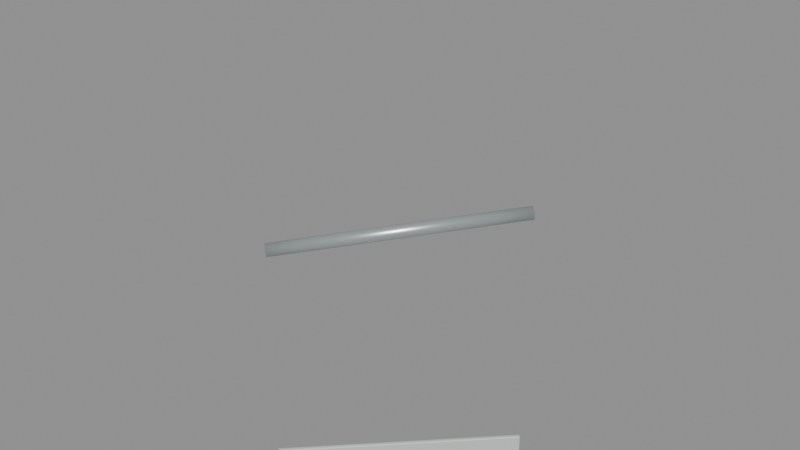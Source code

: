 # Source: rail_45_port_rise_4.blend  (saved by Blender 5.2.45; exported with 4.5.12 LTS)
import bpy
from mathutils import Matrix  # noqa: F401  (used for matrix-valued properties, if any)

bpy.ops.wm.read_factory_settings(use_empty=True)
scene = bpy.context.scene
scene.name = 'rail_45_port_rise_4'

# ---- materials (node trees are filled in below, after node groups)
mat_galvanized_marine_rail = bpy.data.materials.new('Galvanized marine rail')
mat_galvanized_marine_rail.diffuse_color = (0.58, 0.64, 0.65, 1.0)
mat_warm_white_painted_steel = bpy.data.materials.new('Warm white painted steel')
mat_warm_white_painted_steel.diffuse_color = (0.74, 0.78, 0.75, 1.0)

# ---- material node trees
mat_galvanized_marine_rail.use_nodes = True; mat_galvanized_marine_rail.node_tree.nodes.clear()
_N = mat_galvanized_marine_rail.node_tree.nodes; _L = mat_galvanized_marine_rail.node_tree.links
n0 = _N.new('ShaderNodeBsdfPrincipled'); n0.name = 'Principled BSDF'; n0.location = (-200, 100)
n0.inputs[0].default_value = (0.58, 0.64, 0.65, 1.0)
n0.inputs[1].default_value = 0.72
n0.inputs[2].default_value = 0.34
n0.inputs[10].default_value = 0.005
n1 = _N.new('ShaderNodeOutputMaterial'); n1.name = 'Material Output'; n1.location = (200, 100)
_L.new(n0.outputs[0], n1.inputs[0])
n1.is_active_output = True
mat_warm_white_painted_steel.use_nodes = True; mat_warm_white_painted_steel.node_tree.nodes.clear()
_N = mat_warm_white_painted_steel.node_tree.nodes; _L = mat_warm_white_painted_steel.node_tree.links
n0 = _N.new('ShaderNodeBsdfPrincipled'); n0.name = 'Principled BSDF'; n0.location = (-200, 100)
n0.inputs[0].default_value = (0.74, 0.78, 0.75, 1.0)
n0.inputs[1].default_value = 0.3
n0.inputs[2].default_value = 0.42
n0.inputs[10].default_value = 0.005
n1 = _N.new('ShaderNodeOutputMaterial'); n1.name = 'Material Output'; n1.location = (200, 100)
_L.new(n0.outputs[0], n1.inputs[0])
n1.is_active_output = True

# ---- meshes
me_cylinder_014 = bpy.data.meshes.new('Cylinder.014')
me_cylinder_014.from_pydata([(0.0, 0.024, -0.3614), (0.0, 0.024, 0.3614), (0.009184, 0.02217, -0.3614), (0.009184, 0.02217, 0.3614), (0.01697, 0.01697, -0.3614), (0.01697, 0.01697, 0.3614), (0.02217, 0.009184, -0.3614), (0.02217, 0.009184, 0.3614), (0.024, 0.0, -0.3614), (0.024, 0.0, 0.3614), (0.02217, -0.009184, -0.3614), (0.02217, -0.009184, 0.3614), (0.01697, -0.01697, -0.3614), (0.01697, -0.01697, 0.3614), (0.009184, -0.02217, -0.3614), (0.009184, -0.02217, 0.3614), (0.0, -0.024, -0.3614), (0.0, -0.024, 0.3614), (-0.009184, -0.02217, -0.3614), (-0.009184, -0.02217, 0.3614), (-0.01697, -0.01697, -0.3614), (-0.01697, -0.01697, 0.3614), (-0.02217, -0.009184, -0.3614), (-0.02217, -0.009184, 0.3614), (-0.024, 0.0, -0.3614), (-0.024, 0.0, 0.3614), (-0.02217, 0.009184, -0.3614), (-0.02217, 0.009184, 0.3614), (-0.01697, 0.01697, -0.3614), (-0.01697, 0.01697, 0.3614), (-0.009184, 0.02217, -0.3614), (-0.009184, 0.02217, 0.3614)], [], [(0, 1, 3, 2), (2, 3, 5, 4), (4, 5, 7, 6), (6, 7, 9, 8), (8, 9, 11, 10), (10, 11, 13, 12), (12, 13, 15, 14), (14, 15, 17, 16), (16, 17, 19, 18), (18, 19, 21, 20), (20, 21, 23, 22), (22, 23, 25, 24), (24, 25, 27, 26), (26, 27, 29, 28), (3, 1, 31, 29, 27, 25, 23, 21, 19, 17, 15, 13, 11, 9, 7, 5), (28, 29, 31, 30), (30, 31, 1, 0), (0, 2, 4, 6, 8, 10, 12, 14, 16, 18, 20, 22, 24, 26, 28, 30)])
me_cylinder_014.polygons.foreach_set('use_smooth', [True] * 18)
_uv = me_cylinder_014.uv_layers.new(name='UVMap')
_uv.uv.foreach_set('vector', [1.0, 0.5, 1.0, 1.0, 0.9375, 1.0, 0.9375, 0.5, 0.9375, 0.5, 0.9375, 1.0, 0.875, 1.0, 0.875, 0.5, 0.875, 0.5, 0.875, 1.0, 0.8125, 1.0, 0.8125, 0.5, 0.8125, 0.5, 0.8125, 1.0, 0.75, 1.0, 0.75, 0.5, 0.75, 0.5, 0.75, 1.0, 0.6875, 1.0, 0.6875, 0.5, 0.6875, 0.5, 0.6875, 1.0, 0.625, 1.0, 0.625, 0.5, 0.625, 0.5, 0.625, 1.0, 0.5625, 1.0, 0.5625, 0.5, 0.5625, 0.5, 0.5625, 1.0, 0.5, 1.0, 0.5, 0.5, 0.5, 0.5, 0.5, 1.0, 0.4375, 1.0, 0.4375, 0.5, 0.4375, 0.5, 0.4375, 1.0, 0.375, 1.0, 0.375, 0.5, 0.375, 0.5, 0.375, 1.0, 0.3125, 1.0, 0.3125, 0.5, 0.3125, 0.5, 0.3125, 1.0, 0.25, 1.0, 0.25, 0.5, 0.25, 0.5, 0.25, 1.0, 0.1875, 1.0, 0.1875, 0.5, 0.1875, 0.5, 0.1875, 1.0, 0.125, 1.0, 0.125, 0.5, 0.3418, 0.4717, 0.25, 0.49, 0.1582, 0.4717, 0.08029, 0.4197, 0.02827, 0.3418, 0.01, 0.25, 0.02827, 0.1582, 0.08029, 0.08029, 0.1582, 0.02827, 0.25, 0.01, 0.3418, 0.02827, 0.4197, 0.08029, 0.4717, 0.1582, 0.49, 0.25, 0.4717, 0.3418, 0.4197, 0.4197, 0.125, 0.5, 0.125, 1.0, 0.0625, 1.0, 0.0625, 0.5, 0.0625, 0.5, 0.0625, 1.0, 0.0, 1.0, 0.0, 0.5, 0.75, 0.49, 0.8418, 0.4717, 0.9197, 0.4197, 0.9717, 0.3418, 0.99, 0.25, 0.9717, 0.1582, 0.9197, 0.08029, 0.8418, 0.02827, 0.75, 0.01, 0.6582, 0.02827, 0.5803, 0.08029, 0.5283, 0.1582, 0.51, 0.25, 0.5283, 0.3418, 0.5803, 0.4197, 0.6582, 0.4717])
me_cylinder_014.materials.append(mat_galvanized_marine_rail)
me_cylinder_014.update()
me_cylinder_015 = bpy.data.meshes.new('Cylinder.015')
me_cylinder_015.from_pydata([(0.0, 0.019, -0.3557), (0.0, 0.019, 0.3557), (0.007271, 0.01755, -0.3557), (0.007271, 0.01755, 0.3557), (0.01344, 0.01344, -0.3557), (0.01344, 0.01344, 0.3557), (0.01755, 0.007271, -0.3557), (0.01755, 0.007271, 0.3557), (0.019, 0.0, -0.3557), (0.019, 0.0, 0.3557), (0.01755, -0.007271, -0.3557), (0.01755, -0.007271, 0.3557), (0.01344, -0.01344, -0.3557), (0.01344, -0.01344, 0.3557), (0.007271, -0.01755, -0.3557), (0.007271, -0.01755, 0.3557), (0.0, -0.019, -0.3557), (0.0, -0.019, 0.3557), (-0.007271, -0.01755, -0.3557), (-0.007271, -0.01755, 0.3557), (-0.01344, -0.01344, -0.3557), (-0.01344, -0.01344, 0.3557), (-0.01755, -0.007271, -0.3557), (-0.01755, -0.007271, 0.3557), (-0.019, 0.0, -0.3557), (-0.019, 0.0, 0.3557), (-0.01755, 0.007271, -0.3557), (-0.01755, 0.007271, 0.3557), (-0.01344, 0.01344, -0.3557), (-0.01344, 0.01344, 0.3557), (-0.007271, 0.01755, -0.3557), (-0.007271, 0.01755, 0.3557)], [], [(0, 1, 3, 2), (2, 3, 5, 4), (4, 5, 7, 6), (6, 7, 9, 8), (8, 9, 11, 10), (10, 11, 13, 12), (12, 13, 15, 14), (14, 15, 17, 16), (16, 17, 19, 18), (18, 19, 21, 20), (20, 21, 23, 22), (22, 23, 25, 24), (24, 25, 27, 26), (26, 27, 29, 28), (3, 1, 31, 29, 27, 25, 23, 21, 19, 17, 15, 13, 11, 9, 7, 5), (28, 29, 31, 30), (30, 31, 1, 0), (0, 2, 4, 6, 8, 10, 12, 14, 16, 18, 20, 22, 24, 26, 28, 30)])
me_cylinder_015.polygons.foreach_set('use_smooth', [True] * 18)
_uv = me_cylinder_015.uv_layers.new(name='UVMap')
_uv.uv.foreach_set('vector', [1.0, 0.5, 1.0, 1.0, 0.9375, 1.0, 0.9375, 0.5, 0.9375, 0.5, 0.9375, 1.0, 0.875, 1.0, 0.875, 0.5, 0.875, 0.5, 0.875, 1.0, 0.8125, 1.0, 0.8125, 0.5, 0.8125, 0.5, 0.8125, 1.0, 0.75, 1.0, 0.75, 0.5, 0.75, 0.5, 0.75, 1.0, 0.6875, 1.0, 0.6875, 0.5, 0.6875, 0.5, 0.6875, 1.0, 0.625, 1.0, 0.625, 0.5, 0.625, 0.5, 0.625, 1.0, 0.5625, 1.0, 0.5625, 0.5, 0.5625, 0.5, 0.5625, 1.0, 0.5, 1.0, 0.5, 0.5, 0.5, 0.5, 0.5, 1.0, 0.4375, 1.0, 0.4375, 0.5, 0.4375, 0.5, 0.4375, 1.0, 0.375, 1.0, 0.375, 0.5, 0.375, 0.5, 0.375, 1.0, 0.3125, 1.0, 0.3125, 0.5, 0.3125, 0.5, 0.3125, 1.0, 0.25, 1.0, 0.25, 0.5, 0.25, 0.5, 0.25, 1.0, 0.1875, 1.0, 0.1875, 0.5, 0.1875, 0.5, 0.1875, 1.0, 0.125, 1.0, 0.125, 0.5, 0.3418, 0.4717, 0.25, 0.49, 0.1582, 0.4717, 0.08029, 0.4197, 0.02827, 0.3418, 0.01, 0.25, 0.02827, 0.1582, 0.08029, 0.08029, 0.1582, 0.02827, 0.25, 0.01, 0.3418, 0.02827, 0.4197, 0.08029, 0.4717, 0.1582, 0.49, 0.25, 0.4717, 0.3418, 0.4197, 0.4197, 0.125, 0.5, 0.125, 1.0, 0.0625, 1.0, 0.0625, 0.5, 0.0625, 0.5, 0.0625, 1.0, 0.0, 1.0, 0.0, 0.5, 0.75, 0.49, 0.8418, 0.4717, 0.9197, 0.4197, 0.9717, 0.3418, 0.99, 0.25, 0.9717, 0.1582, 0.9197, 0.08029, 0.8418, 0.02827, 0.75, 0.01, 0.6582, 0.02827, 0.5803, 0.08029, 0.5283, 0.1582, 0.51, 0.25, 0.5283, 0.3418, 0.5803, 0.4197, 0.6582, 0.4717])
me_cylinder_015.materials.append(mat_galvanized_marine_rail)
me_cylinder_015.update()
me_toe_plate_007 = bpy.data.meshes.new('Toe plate.007')
me_toe_plate_007.from_pydata([(-0.002121, 0.002121, 0.003), (-0.002121, 0.006364, 0.003), (2.328e-10, 0.004243, 0.0), (-0.003, 0.004243, 0.003), (-0.002449, 0.004243, 0.001268), (-0.0015, 0.005743, 0.0008787), (-0.0015, 0.002743, 0.0008787), (0.4979, 0.5021, 0.003), (0.4958, 0.5, 0.0), (0.4936, 0.5021, 0.003), (0.4973, 0.5015, 0.0008787), (0.4958, 0.5024, 0.001268), (0.4943, 0.5015, 0.0008787), (0.4958, 0.503, 0.003), (0.4958, 0.5, 0.1), (0.4979, 0.5021, 0.097), (0.4936, 0.5021, 0.097), (0.4973, 0.5015, 0.09912), (0.4958, 0.5024, 0.09873), (0.4958, 0.503, 0.097), (0.4943, 0.5015, 0.09912), (-0.002121, 0.002121, 0.097), (2.328e-10, 0.004243, 0.1), (-0.002121, 0.006364, 0.097), (-0.0015, 0.002743, 0.09912), (-0.002449, 0.004243, 0.09873), (-0.0015, 0.005743, 0.09912), (-0.003, 0.004243, 0.097), (0.002121, -0.002121, 0.003), (0.004243, 2.328e-10, 0.0), (0.006364, -0.002121, 0.003), (0.002743, -0.0015, 0.0008787), (0.004243, -0.002449, 0.001268), (0.005743, -0.0015, 0.0008787), (0.004243, -0.003, 0.003), (0.5, 0.4958, 0.0), (0.5021, 0.4979, 0.003), (0.5021, 0.4936, 0.003), (0.5015, 0.4973, 0.0008787), (0.5024, 0.4958, 0.001268), (0.503, 0.4958, 0.003), (0.5015, 0.4943, 0.0008787), (0.5021, 0.4979, 0.097), (0.5, 0.4958, 0.1), (0.5021, 0.4936, 0.097), (0.5015, 0.4973, 0.09912), (0.5024, 0.4958, 0.09873), (0.5015, 0.4943, 0.09912), (0.503, 0.4958, 0.097), (0.002121, -0.002121, 0.097), (0.006364, -0.002121, 0.097), (0.004243, 2.328e-10, 0.1), (0.004243, -0.003, 0.097), (0.004243, -0.002449, 0.09873), (0.005743, -0.0015, 0.09912), (0.002743, -0.0015, 0.09912)], [], [(0, 3, 4, 6), (1, 5, 4, 3), (2, 6, 4, 5), (7, 10, 11, 13), (8, 12, 11, 10), (9, 13, 11, 12), (14, 17, 18, 20), (15, 19, 18, 17), (16, 20, 18, 19), (21, 24, 25, 27), (22, 26, 25, 24), (23, 27, 25, 26), (28, 31, 32, 34), (29, 33, 32, 31), (30, 34, 32, 33), (35, 38, 39, 41), (36, 40, 39, 38), (37, 41, 39, 40), (42, 45, 46, 48), (43, 47, 46, 45), (44, 48, 46, 47), (49, 52, 53, 55), (50, 54, 53, 52), (51, 55, 53, 54), (0, 21, 27, 3), (3, 27, 23, 1), (16, 23, 26, 20), (20, 26, 22, 14), (9, 16, 19, 13), (13, 19, 15, 7), (1, 9, 12, 5), (5, 12, 8, 2), (30, 50, 52, 34), (34, 52, 49, 28), (29, 35, 41, 33), (33, 41, 37, 30), (36, 42, 48, 40), (40, 48, 44, 37), (43, 51, 54, 47), (47, 54, 50, 44), (2, 29, 31, 6), (6, 31, 28, 0), (7, 36, 38, 10), (10, 38, 35, 8), (14, 43, 45, 17), (17, 45, 42, 15), (21, 49, 55, 24), (24, 55, 51, 22), (21, 0, 28, 49), (23, 16, 9, 1), (2, 8, 35, 29), (7, 15, 42, 36), (14, 22, 51, 43), (30, 37, 44, 50)])
me_toe_plate_007.materials.append(mat_warm_white_painted_steel)
me_toe_plate_007.update()

# ---- objects
ob_top_rail_007 = bpy.data.objects.new('Top rail.007', me_cylinder_014)
ob_mid_rail_007 = bpy.data.objects.new('Mid rail.007', me_cylinder_015)
ob_toe_plate_007 = bpy.data.objects.new('Toe plate.007', me_toe_plate_007)
ob_socketstart_007 = bpy.data.objects.new('SocketStart.007', None)
ob_socketend_007 = bpy.data.objects.new('SocketEnd.007', None)

# ---- transforms, parenting, visibility, modifiers, constraints
ob_top_rail_007.location = (0.25, 0.25, 1.525)
ob_top_rail_007.rotation_euler = (1.362, 5.767e-09, 2.356)
ob_mid_rail_007.location = (0.25, 0.25, 0.793)
ob_mid_rail_007.rotation_euler = (1.461, -7.32e-08, 2.356)
ob_toe_plate_007.location = (0.0, 0.0, 0.0)
ob_socketstart_007.location = (0.0, 0.0, 0.0)
ob_socketstart_007.empty_display_size = 0.08
ob_socketend_007.location = (0.5, 0.5, 0.0)
ob_socketend_007.empty_display_size = 0.08

# ---- collection membership
scene.collection.objects.link(ob_top_rail_007)
scene.collection.objects.link(ob_mid_rail_007)
scene.collection.objects.link(ob_toe_plate_007)
scene.collection.objects.link(ob_socketstart_007)
scene.collection.objects.link(ob_socketend_007)

# ---- scene / render settings (as saved in the file)
scene.frame_start = 1; scene.frame_end = 250; scene.frame_set(1)
scene.render.engine = 'BLENDER_EEVEE_NEXT'
scene.render.image_settings.exr_codec = 'NONE'
scene.render.use_bake_clear = False
scene.render.bake_margin = 0
scene.render.bake_bias = 0.0
scene.render.bake_samples = 0
scene.render.simplify_subdivision_render = 0
scene.render.simplify_child_particles_render = 0.0
scene.render.compositor_device = 'GPU'
scene.eevee.use_volume_custom_range = False
scene.eevee.gtao_distance = 0.0
scene.eevee.use_fast_gi = False
scene.eevee.fast_gi_thickness_near = 0.1
scene.eevee.fast_gi_thickness_far = 0.0
scene.eevee.ray_tracing_options.screen_trace_thickness = 0.1
bpy.context.view_layer.update()

# ---- added for rendering (the .blend has no active camera and no usable light): camera, sun + grey world if the file has none
cam_auto = bpy.data.cameras.new('AutoCamera')
cam_auto.lens = 50.0
cam_auto.sensor_width = 36.0
cam_auto.clip_end = 1000.0
ob_auto_camera = bpy.data.objects.new('AutoCamera', cam_auto)
scene.collection.objects.link(ob_auto_camera)
ob_auto_camera.location = (1.91052, -1.74262, 2.14015)
ob_auto_camera.rotation_euler = (1.09748, -7.21219e-08, 0.694738)
scene.camera = ob_auto_camera
light_auto_sun = bpy.data.lights.new('AutoSun', 'SUN')
light_auto_sun.energy = 3.0
light_auto_sun.angle = 0.0523599
ob_auto_sun = bpy.data.objects.new('AutoSun', light_auto_sun)
scene.collection.objects.link(ob_auto_sun)
ob_auto_sun.rotation_euler = (0.872665, 0.174533, 0.523599)
if scene.world is None:
    world_auto = bpy.data.worlds.new('AutoWorld')
    world_auto.color = (0.3, 0.3, 0.3)
    scene.world = world_auto
bpy.context.view_layer.update()
